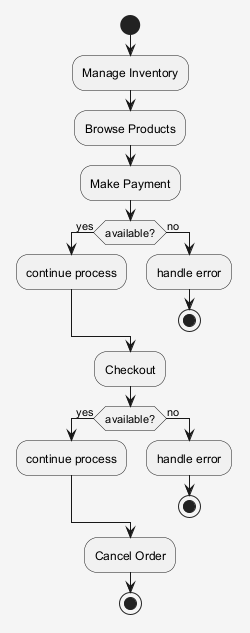

The diagram above was rendered by PlantUML. Its source (embedded in the PNG):
@startuml
skinparam shadowing false
skinparam backgroundColor #F5F5F5
start
:Manage Inventory;
:Browse Products;
:Make Payment;
if (available?) then (yes)
:continue process;
else (no)
:handle error;
stop
endif
:Checkout;
if (available?) then (yes)
:continue process;
else (no)
:handle error;
stop
endif
:Cancel Order;
stop
@enduml